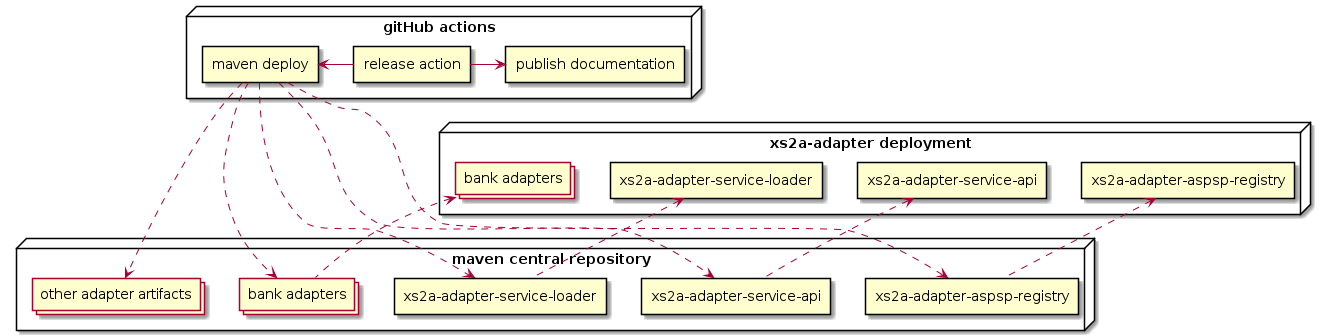

The diagram above was rendered by PlantUML. Its source (embedded in the PNG):
@startuml



node "xs2a-adapter deployment" {
    rectangle api as "xs2a-adapter-service-api"
    rectangle impl as "xs2a-adapter-service-loader"
    rectangle rgstr as "xs2a-adapter-aspsp-registry"
    collections adptrs as "bank adapters"
}

node "maven central repository" {
    rectangle api1 as "xs2a-adapter-service-api"
    rectangle impl1 as "xs2a-adapter-service-loader"
    rectangle rgstr1 as "xs2a-adapter-aspsp-registry"
    collections adptrs1 as "bank adapters"
    collections jars as "other adapter artifacts"

}

node "gitHub actions" {
    rectangle mvn as "maven deploy"
    rectangle rls as "release action"
    rectangle docu as "publish documentation"
}

api <.. api1
impl <.. impl1
rgstr <.. rgstr1
adptrs <.. adptrs1


rls -left-> mvn
rls->docu

mvn ...> api1
mvn ...> impl1
mvn ...> rgstr1
mvn ...> adptrs1
mvn ...> jars

@enduml